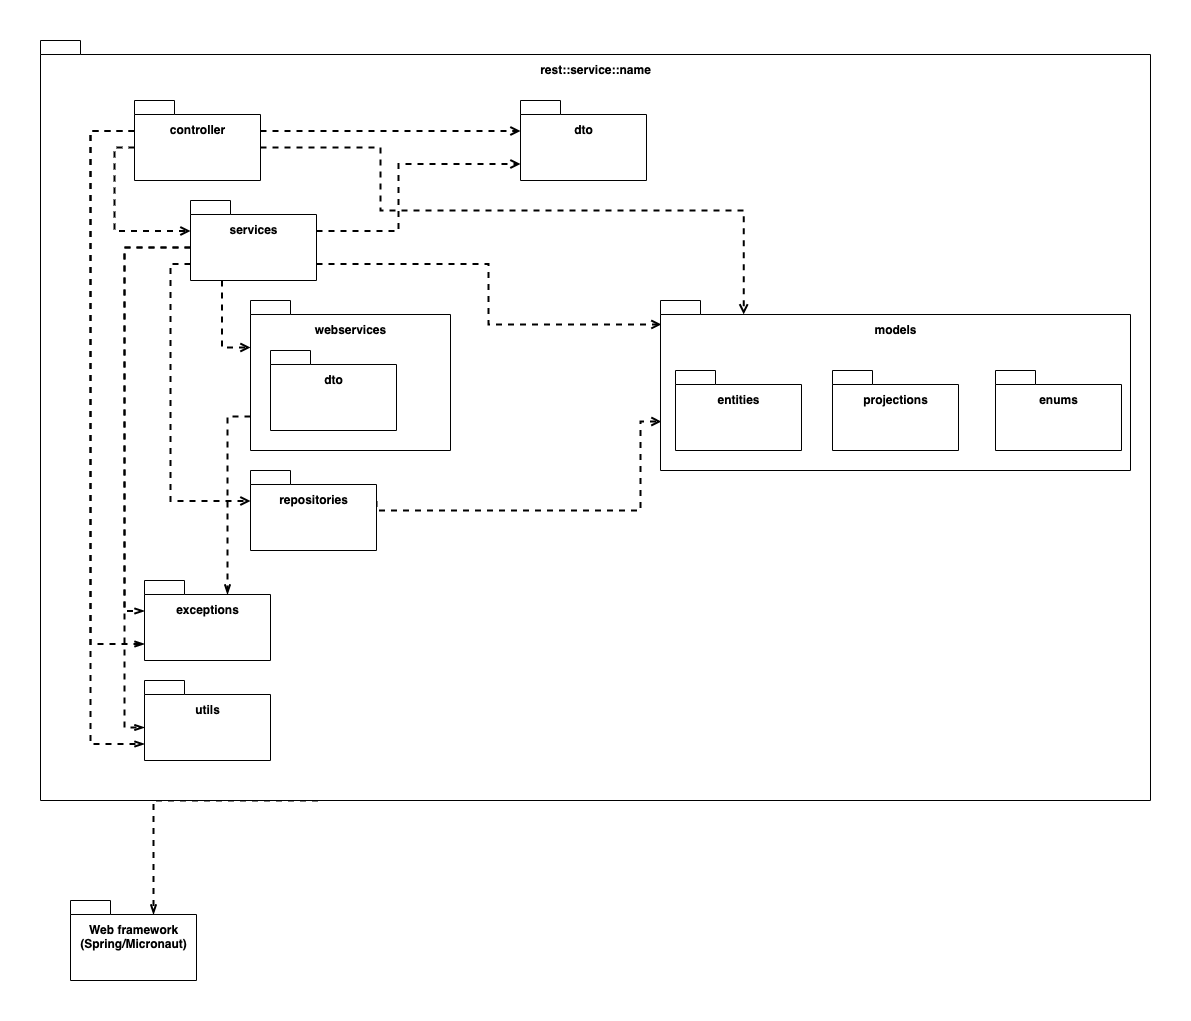

The diagram above was exported from draw.io. Its source (the exported page's mxGraphModel, read from the mxfile embedded in the PNG):
<mxGraphModel dx="1448" dy="1005" grid="1" gridSize="10" guides="1" tooltips="1" connect="1" arrows="1" fold="1" page="1" pageScale="1" pageWidth="827" pageHeight="1169" math="0" shadow="0">
  <root>
    <mxCell id="0" />
    <mxCell id="1" parent="0" />
    <mxCell id="Jb0IBnVRmUtMm9UwtbNZ-42" style="edgeStyle=orthogonalEdgeStyle;rounded=0;orthogonalLoop=1;jettySize=auto;html=1;exitX=0.25;exitY=1;exitDx=0;exitDy=0;exitPerimeter=0;entryX=0;entryY=0;entryDx=83;entryDy=14;entryPerimeter=0;dashed=1;endArrow=openThin;endFill=0;strokeWidth=2;" edge="1" parent="1" source="Jb0IBnVRmUtMm9UwtbNZ-1" target="Jb0IBnVRmUtMm9UwtbNZ-41">
      <mxGeometry relative="1" as="geometry">
        <Array as="points">
          <mxPoint x="183" y="890" />
        </Array>
      </mxGeometry>
    </mxCell>
    <mxCell id="Jb0IBnVRmUtMm9UwtbNZ-1" value="rest::service::name" style="shape=folder;fontStyle=1;spacingTop=16;tabWidth=40;tabHeight=14;tabPosition=left;html=1;verticalAlign=top;" vertex="1" parent="1">
      <mxGeometry x="70" y="130" width="1110" height="760" as="geometry" />
    </mxCell>
    <mxCell id="Jb0IBnVRmUtMm9UwtbNZ-20" style="edgeStyle=orthogonalEdgeStyle;rounded=0;orthogonalLoop=1;jettySize=auto;html=1;exitX=0;exitY=0;exitDx=0;exitDy=47;exitPerimeter=0;entryX=0;entryY=0;entryDx=0;entryDy=30.5;entryPerimeter=0;strokeWidth=2;dashed=1;endArrow=open;endFill=0;" edge="1" parent="1" source="Jb0IBnVRmUtMm9UwtbNZ-4" target="Jb0IBnVRmUtMm9UwtbNZ-5">
      <mxGeometry relative="1" as="geometry">
        <Array as="points">
          <mxPoint x="144" y="237" />
          <mxPoint x="144" y="321" />
        </Array>
      </mxGeometry>
    </mxCell>
    <mxCell id="Jb0IBnVRmUtMm9UwtbNZ-25" style="edgeStyle=orthogonalEdgeStyle;rounded=0;orthogonalLoop=1;jettySize=auto;html=1;exitX=0;exitY=0;exitDx=126;exitDy=30.5;exitPerimeter=0;entryX=0;entryY=0;entryDx=0;entryDy=30.5;entryPerimeter=0;strokeWidth=2;dashed=1;endArrow=open;endFill=0;" edge="1" parent="1" source="Jb0IBnVRmUtMm9UwtbNZ-4" target="Jb0IBnVRmUtMm9UwtbNZ-8">
      <mxGeometry relative="1" as="geometry" />
    </mxCell>
    <mxCell id="Jb0IBnVRmUtMm9UwtbNZ-28" style="edgeStyle=orthogonalEdgeStyle;rounded=0;orthogonalLoop=1;jettySize=auto;html=1;exitX=0;exitY=0;exitDx=126;exitDy=47;exitPerimeter=0;entryX=0.177;entryY=0.082;entryDx=0;entryDy=0;entryPerimeter=0;strokeWidth=2;dashed=1;endArrow=open;endFill=0;" edge="1" parent="1" source="Jb0IBnVRmUtMm9UwtbNZ-4" target="Jb0IBnVRmUtMm9UwtbNZ-9">
      <mxGeometry relative="1" as="geometry">
        <Array as="points">
          <mxPoint x="410" y="237" />
          <mxPoint x="410" y="300" />
          <mxPoint x="773" y="300" />
        </Array>
      </mxGeometry>
    </mxCell>
    <mxCell id="Jb0IBnVRmUtMm9UwtbNZ-38" style="edgeStyle=orthogonalEdgeStyle;rounded=0;orthogonalLoop=1;jettySize=auto;html=1;exitX=0;exitY=0;exitDx=0;exitDy=30.5;exitPerimeter=0;entryX=0;entryY=0;entryDx=0;entryDy=63.5;entryPerimeter=0;dashed=1;endArrow=openThin;endFill=0;strokeWidth=2;" edge="1" parent="1" source="Jb0IBnVRmUtMm9UwtbNZ-4" target="Jb0IBnVRmUtMm9UwtbNZ-18">
      <mxGeometry relative="1" as="geometry">
        <Array as="points">
          <mxPoint x="120" y="221" />
          <mxPoint x="120" y="734" />
        </Array>
      </mxGeometry>
    </mxCell>
    <mxCell id="Jb0IBnVRmUtMm9UwtbNZ-39" style="edgeStyle=orthogonalEdgeStyle;rounded=0;orthogonalLoop=1;jettySize=auto;html=1;exitX=0;exitY=0;exitDx=0;exitDy=30.5;exitPerimeter=0;entryX=0;entryY=0;entryDx=0;entryDy=63.5;entryPerimeter=0;dashed=1;endArrow=openThin;endFill=0;strokeWidth=2;" edge="1" parent="1" source="Jb0IBnVRmUtMm9UwtbNZ-4" target="Jb0IBnVRmUtMm9UwtbNZ-19">
      <mxGeometry relative="1" as="geometry">
        <Array as="points">
          <mxPoint x="120" y="221" />
          <mxPoint x="120" y="834" />
        </Array>
      </mxGeometry>
    </mxCell>
    <mxCell id="Jb0IBnVRmUtMm9UwtbNZ-4" value="controller" style="shape=folder;fontStyle=1;spacingTop=16;tabWidth=40;tabHeight=14;tabPosition=left;html=1;verticalAlign=top;" vertex="1" parent="1">
      <mxGeometry x="164" y="190" width="126" height="80" as="geometry" />
    </mxCell>
    <mxCell id="Jb0IBnVRmUtMm9UwtbNZ-21" style="edgeStyle=orthogonalEdgeStyle;rounded=0;orthogonalLoop=1;jettySize=auto;html=1;exitX=0;exitY=0;exitDx=0;exitDy=63.5;exitPerimeter=0;entryX=0;entryY=0;entryDx=0;entryDy=30.5;entryPerimeter=0;strokeWidth=2;dashed=1;endArrow=open;endFill=0;" edge="1" parent="1" source="Jb0IBnVRmUtMm9UwtbNZ-5" target="Jb0IBnVRmUtMm9UwtbNZ-6">
      <mxGeometry relative="1" as="geometry" />
    </mxCell>
    <mxCell id="Jb0IBnVRmUtMm9UwtbNZ-24" style="edgeStyle=orthogonalEdgeStyle;rounded=0;orthogonalLoop=1;jettySize=auto;html=1;exitX=0;exitY=0;exitDx=126;exitDy=30.5;exitPerimeter=0;entryX=0;entryY=0;entryDx=0;entryDy=63.5;entryPerimeter=0;strokeWidth=2;dashed=1;endArrow=open;endFill=0;" edge="1" parent="1" source="Jb0IBnVRmUtMm9UwtbNZ-5" target="Jb0IBnVRmUtMm9UwtbNZ-8">
      <mxGeometry relative="1" as="geometry">
        <Array as="points">
          <mxPoint x="428" y="321" />
          <mxPoint x="428" y="254" />
        </Array>
      </mxGeometry>
    </mxCell>
    <mxCell id="Jb0IBnVRmUtMm9UwtbNZ-29" style="edgeStyle=orthogonalEdgeStyle;rounded=0;orthogonalLoop=1;jettySize=auto;html=1;exitX=0;exitY=0;exitDx=126;exitDy=63.5;exitPerimeter=0;entryX=0.002;entryY=0.141;entryDx=0;entryDy=0;entryPerimeter=0;strokeWidth=2;dashed=1;endArrow=open;endFill=0;" edge="1" parent="1" source="Jb0IBnVRmUtMm9UwtbNZ-5" target="Jb0IBnVRmUtMm9UwtbNZ-9">
      <mxGeometry relative="1" as="geometry">
        <Array as="points">
          <mxPoint x="518" y="354" />
          <mxPoint x="518" y="414" />
        </Array>
      </mxGeometry>
    </mxCell>
    <mxCell id="Jb0IBnVRmUtMm9UwtbNZ-31" style="edgeStyle=orthogonalEdgeStyle;rounded=0;orthogonalLoop=1;jettySize=auto;html=1;exitX=0.25;exitY=1;exitDx=0;exitDy=0;exitPerimeter=0;entryX=0;entryY=0;entryDx=0;entryDy=47;entryPerimeter=0;strokeWidth=2;dashed=1;endArrow=open;endFill=0;" edge="1" parent="1" source="Jb0IBnVRmUtMm9UwtbNZ-5" target="Jb0IBnVRmUtMm9UwtbNZ-7">
      <mxGeometry relative="1" as="geometry" />
    </mxCell>
    <mxCell id="Jb0IBnVRmUtMm9UwtbNZ-36" style="edgeStyle=orthogonalEdgeStyle;rounded=0;orthogonalLoop=1;jettySize=auto;html=1;exitX=0;exitY=0;exitDx=0;exitDy=47;exitPerimeter=0;entryX=0;entryY=0;entryDx=0;entryDy=30.5;entryPerimeter=0;dashed=1;endArrow=openThin;endFill=0;strokeWidth=2;" edge="1" parent="1" source="Jb0IBnVRmUtMm9UwtbNZ-5" target="Jb0IBnVRmUtMm9UwtbNZ-18">
      <mxGeometry relative="1" as="geometry" />
    </mxCell>
    <mxCell id="Jb0IBnVRmUtMm9UwtbNZ-37" style="edgeStyle=orthogonalEdgeStyle;rounded=0;orthogonalLoop=1;jettySize=auto;html=1;exitX=0;exitY=0;exitDx=0;exitDy=47;exitPerimeter=0;entryX=0;entryY=0;entryDx=0;entryDy=47;entryPerimeter=0;dashed=1;endArrow=openThin;endFill=0;strokeWidth=2;" edge="1" parent="1" source="Jb0IBnVRmUtMm9UwtbNZ-5" target="Jb0IBnVRmUtMm9UwtbNZ-19">
      <mxGeometry relative="1" as="geometry" />
    </mxCell>
    <mxCell id="Jb0IBnVRmUtMm9UwtbNZ-5" value="services" style="shape=folder;fontStyle=1;spacingTop=16;tabWidth=40;tabHeight=14;tabPosition=left;html=1;verticalAlign=top;" vertex="1" parent="1">
      <mxGeometry x="220" y="290" width="126" height="80" as="geometry" />
    </mxCell>
    <mxCell id="Jb0IBnVRmUtMm9UwtbNZ-30" style="edgeStyle=orthogonalEdgeStyle;rounded=0;orthogonalLoop=1;jettySize=auto;html=1;exitX=0;exitY=0;exitDx=126;exitDy=30.5;exitPerimeter=0;entryX=0.002;entryY=0.712;entryDx=0;entryDy=0;entryPerimeter=0;strokeWidth=2;dashed=1;endArrow=open;endFill=0;" edge="1" parent="1" source="Jb0IBnVRmUtMm9UwtbNZ-6" target="Jb0IBnVRmUtMm9UwtbNZ-9">
      <mxGeometry relative="1" as="geometry">
        <Array as="points">
          <mxPoint x="406" y="600" />
          <mxPoint x="670" y="600" />
          <mxPoint x="670" y="511" />
        </Array>
      </mxGeometry>
    </mxCell>
    <mxCell id="Jb0IBnVRmUtMm9UwtbNZ-6" value="repositories" style="shape=folder;fontStyle=1;spacingTop=16;tabWidth=40;tabHeight=14;tabPosition=left;html=1;verticalAlign=top;" vertex="1" parent="1">
      <mxGeometry x="280" y="560" width="126" height="80" as="geometry" />
    </mxCell>
    <mxCell id="Jb0IBnVRmUtMm9UwtbNZ-40" style="edgeStyle=orthogonalEdgeStyle;rounded=0;orthogonalLoop=1;jettySize=auto;html=1;exitX=0;exitY=0;exitDx=0;exitDy=116;exitPerimeter=0;entryX=0;entryY=0;entryDx=83;entryDy=14;entryPerimeter=0;dashed=1;endArrow=openThin;endFill=0;strokeWidth=2;" edge="1" parent="1" source="Jb0IBnVRmUtMm9UwtbNZ-7" target="Jb0IBnVRmUtMm9UwtbNZ-18">
      <mxGeometry relative="1" as="geometry" />
    </mxCell>
    <mxCell id="Jb0IBnVRmUtMm9UwtbNZ-7" value="webservices" style="shape=folder;fontStyle=1;spacingTop=16;tabWidth=40;tabHeight=14;tabPosition=left;html=1;verticalAlign=top;" vertex="1" parent="1">
      <mxGeometry x="280" y="390" width="200" height="150" as="geometry" />
    </mxCell>
    <mxCell id="Jb0IBnVRmUtMm9UwtbNZ-8" value="dto" style="shape=folder;fontStyle=1;spacingTop=16;tabWidth=40;tabHeight=14;tabPosition=left;html=1;verticalAlign=top;" vertex="1" parent="1">
      <mxGeometry x="550" y="190" width="126" height="80" as="geometry" />
    </mxCell>
    <mxCell id="Jb0IBnVRmUtMm9UwtbNZ-18" value="exceptions" style="shape=folder;fontStyle=1;spacingTop=16;tabWidth=40;tabHeight=14;tabPosition=left;html=1;verticalAlign=top;" vertex="1" parent="1">
      <mxGeometry x="174" y="670" width="126" height="80" as="geometry" />
    </mxCell>
    <mxCell id="Jb0IBnVRmUtMm9UwtbNZ-19" value="utils" style="shape=folder;fontStyle=1;spacingTop=16;tabWidth=40;tabHeight=14;tabPosition=left;html=1;verticalAlign=top;" vertex="1" parent="1">
      <mxGeometry x="174" y="770" width="126" height="80" as="geometry" />
    </mxCell>
    <mxCell id="Jb0IBnVRmUtMm9UwtbNZ-27" value="" style="group" vertex="1" connectable="0" parent="1">
      <mxGeometry x="690" y="390" width="470" height="170" as="geometry" />
    </mxCell>
    <mxCell id="Jb0IBnVRmUtMm9UwtbNZ-9" value="models" style="shape=folder;fontStyle=1;spacingTop=16;tabWidth=40;tabHeight=14;tabPosition=left;html=1;verticalAlign=top;" vertex="1" parent="Jb0IBnVRmUtMm9UwtbNZ-27">
      <mxGeometry width="470" height="170" as="geometry" />
    </mxCell>
    <mxCell id="Jb0IBnVRmUtMm9UwtbNZ-10" value="entities" style="shape=folder;fontStyle=1;spacingTop=16;tabWidth=40;tabHeight=14;tabPosition=left;html=1;verticalAlign=top;" vertex="1" parent="Jb0IBnVRmUtMm9UwtbNZ-27">
      <mxGeometry x="15" y="70" width="126" height="80" as="geometry" />
    </mxCell>
    <mxCell id="Jb0IBnVRmUtMm9UwtbNZ-11" value="projections" style="shape=folder;fontStyle=1;spacingTop=16;tabWidth=40;tabHeight=14;tabPosition=left;html=1;verticalAlign=top;" vertex="1" parent="Jb0IBnVRmUtMm9UwtbNZ-27">
      <mxGeometry x="172" y="70" width="126" height="80" as="geometry" />
    </mxCell>
    <mxCell id="Jb0IBnVRmUtMm9UwtbNZ-12" value="enums" style="shape=folder;fontStyle=1;spacingTop=16;tabWidth=40;tabHeight=14;tabPosition=left;html=1;verticalAlign=top;" vertex="1" parent="Jb0IBnVRmUtMm9UwtbNZ-27">
      <mxGeometry x="335" y="70" width="126" height="80" as="geometry" />
    </mxCell>
    <mxCell id="Jb0IBnVRmUtMm9UwtbNZ-34" value="dto" style="shape=folder;fontStyle=1;spacingTop=16;tabWidth=40;tabHeight=14;tabPosition=left;html=1;verticalAlign=top;" vertex="1" parent="1">
      <mxGeometry x="300" y="440" width="126" height="80" as="geometry" />
    </mxCell>
    <mxCell id="Jb0IBnVRmUtMm9UwtbNZ-41" value="Web framework&lt;br&gt;(Spring/Micronaut)" style="shape=folder;fontStyle=1;spacingTop=16;tabWidth=40;tabHeight=14;tabPosition=left;html=1;verticalAlign=top;" vertex="1" parent="1">
      <mxGeometry x="100" y="990" width="126" height="80" as="geometry" />
    </mxCell>
  </root>
</mxGraphModel>